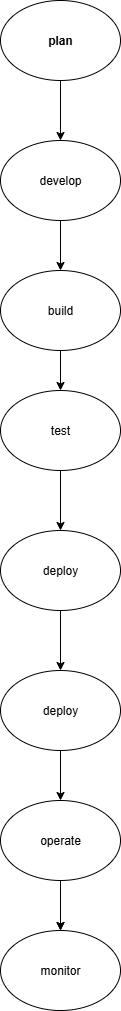

The diagram above was exported from draw.io. Its source (the exported page's mxGraphModel, read from the mxfile embedded in the PNG):
<mxGraphModel dx="1744" dy="946" grid="1" gridSize="10" guides="1" tooltips="1" connect="1" arrows="1" fold="1" page="1" pageScale="1" pageWidth="850" pageHeight="1100" math="0" shadow="0">
  <root>
    <mxCell id="0" />
    <mxCell id="1" parent="0" />
    <mxCell id="4MaAdrOM6PTGWjlisopo-1" value="plan" style="ellipse;whiteSpace=wrap;html=1;fontStyle=1" vertex="1" parent="1">
      <mxGeometry x="365" y="50" width="120" height="80" as="geometry" />
    </mxCell>
    <mxCell id="4MaAdrOM6PTGWjlisopo-22" style="edgeStyle=orthogonalEdgeStyle;rounded=0;orthogonalLoop=1;jettySize=auto;html=1;exitX=0.5;exitY=1;exitDx=0;exitDy=0;entryX=0.5;entryY=0;entryDx=0;entryDy=0;" edge="1" parent="1" source="4MaAdrOM6PTGWjlisopo-2" target="4MaAdrOM6PTGWjlisopo-6">
      <mxGeometry relative="1" as="geometry" />
    </mxCell>
    <mxCell id="4MaAdrOM6PTGWjlisopo-2" value="test" style="ellipse;whiteSpace=wrap;html=1;" vertex="1" parent="1">
      <mxGeometry x="365" y="440" width="120" height="80" as="geometry" />
    </mxCell>
    <mxCell id="4MaAdrOM6PTGWjlisopo-3" value="develop" style="ellipse;whiteSpace=wrap;html=1;" vertex="1" parent="1">
      <mxGeometry x="365" y="190" width="120" height="80" as="geometry" />
    </mxCell>
    <mxCell id="4MaAdrOM6PTGWjlisopo-13" value="" style="edgeStyle=orthogonalEdgeStyle;rounded=0;orthogonalLoop=1;jettySize=auto;html=1;" edge="1" parent="1" source="4MaAdrOM6PTGWjlisopo-4" target="4MaAdrOM6PTGWjlisopo-2">
      <mxGeometry relative="1" as="geometry" />
    </mxCell>
    <mxCell id="4MaAdrOM6PTGWjlisopo-4" value="build" style="ellipse;whiteSpace=wrap;html=1;" vertex="1" parent="1">
      <mxGeometry x="365" y="320" width="120" height="80" as="geometry" />
    </mxCell>
    <mxCell id="4MaAdrOM6PTGWjlisopo-23" style="edgeStyle=orthogonalEdgeStyle;rounded=0;orthogonalLoop=1;jettySize=auto;html=1;exitX=0.5;exitY=1;exitDx=0;exitDy=0;entryX=0.5;entryY=0;entryDx=0;entryDy=0;" edge="1" parent="1" source="4MaAdrOM6PTGWjlisopo-6" target="4MaAdrOM6PTGWjlisopo-7">
      <mxGeometry relative="1" as="geometry" />
    </mxCell>
    <mxCell id="4MaAdrOM6PTGWjlisopo-6" value="deploy" style="ellipse;whiteSpace=wrap;html=1;" vertex="1" parent="1">
      <mxGeometry x="365" y="580" width="120" height="80" as="geometry" />
    </mxCell>
    <mxCell id="4MaAdrOM6PTGWjlisopo-24" style="edgeStyle=orthogonalEdgeStyle;rounded=0;orthogonalLoop=1;jettySize=auto;html=1;exitX=0.5;exitY=1;exitDx=0;exitDy=0;entryX=0.5;entryY=0;entryDx=0;entryDy=0;" edge="1" parent="1" source="4MaAdrOM6PTGWjlisopo-7" target="4MaAdrOM6PTGWjlisopo-15">
      <mxGeometry relative="1" as="geometry" />
    </mxCell>
    <mxCell id="4MaAdrOM6PTGWjlisopo-7" value="deploy" style="ellipse;whiteSpace=wrap;html=1;" vertex="1" parent="1">
      <mxGeometry x="365" y="720" width="120" height="80" as="geometry" />
    </mxCell>
    <mxCell id="4MaAdrOM6PTGWjlisopo-10" value="monitor" style="ellipse;whiteSpace=wrap;html=1;" vertex="1" parent="1">
      <mxGeometry x="365" y="980" width="120" height="80" as="geometry" />
    </mxCell>
    <mxCell id="4MaAdrOM6PTGWjlisopo-11" value="" style="endArrow=classic;html=1;rounded=0;exitX=0.5;exitY=1;exitDx=0;exitDy=0;entryX=0.5;entryY=0;entryDx=0;entryDy=0;" edge="1" parent="1" source="4MaAdrOM6PTGWjlisopo-1" target="4MaAdrOM6PTGWjlisopo-3">
      <mxGeometry width="50" height="50" relative="1" as="geometry">
        <mxPoint x="410" y="140" as="sourcePoint" />
        <mxPoint x="470" y="200" as="targetPoint" />
      </mxGeometry>
    </mxCell>
    <mxCell id="4MaAdrOM6PTGWjlisopo-14" value="" style="endArrow=classic;html=1;rounded=0;exitX=0.5;exitY=1;exitDx=0;exitDy=0;entryX=0.5;entryY=0;entryDx=0;entryDy=0;" edge="1" parent="1" source="4MaAdrOM6PTGWjlisopo-3" target="4MaAdrOM6PTGWjlisopo-4">
      <mxGeometry width="50" height="50" relative="1" as="geometry">
        <mxPoint x="420" y="250" as="sourcePoint" />
        <mxPoint x="470" y="200" as="targetPoint" />
      </mxGeometry>
    </mxCell>
    <mxCell id="4MaAdrOM6PTGWjlisopo-25" style="edgeStyle=orthogonalEdgeStyle;rounded=0;orthogonalLoop=1;jettySize=auto;html=1;exitX=0.5;exitY=1;exitDx=0;exitDy=0;entryX=0.5;entryY=0;entryDx=0;entryDy=0;" edge="1" parent="1" source="4MaAdrOM6PTGWjlisopo-15" target="4MaAdrOM6PTGWjlisopo-10">
      <mxGeometry relative="1" as="geometry" />
    </mxCell>
    <mxCell id="4MaAdrOM6PTGWjlisopo-26" value="" style="edgeStyle=orthogonalEdgeStyle;rounded=0;orthogonalLoop=1;jettySize=auto;html=1;" edge="1" parent="1" source="4MaAdrOM6PTGWjlisopo-15" target="4MaAdrOM6PTGWjlisopo-10">
      <mxGeometry relative="1" as="geometry" />
    </mxCell>
    <mxCell id="4MaAdrOM6PTGWjlisopo-15" value="operate" style="ellipse;whiteSpace=wrap;html=1;" vertex="1" parent="1">
      <mxGeometry x="365" y="850" width="120" height="80" as="geometry" />
    </mxCell>
  </root>
</mxGraphModel>